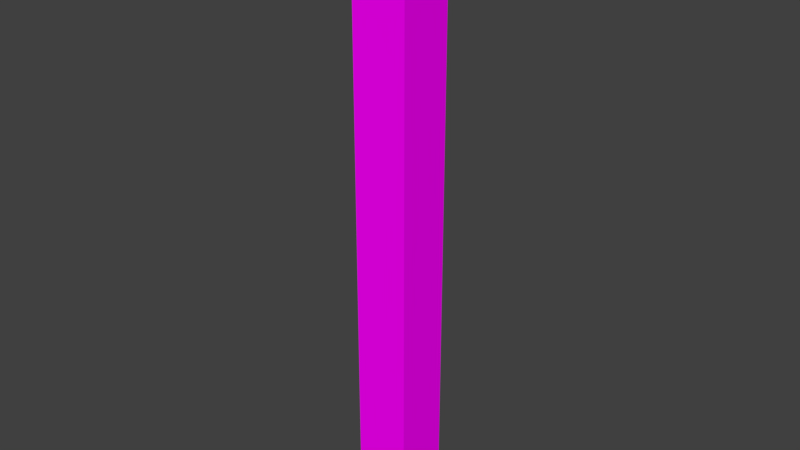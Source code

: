 # Source: LODA_SM_Corner_Fill_Ground_Floor_0.25x2.75x0.25.blend  (saved by Blender 2.78.0; exported with 4.5.12 LTS)
import bpy
from mathutils import Matrix  # noqa: F401  (used for matrix-valued properties, if any)

bpy.ops.wm.read_factory_settings(use_empty=True)
scene = bpy.context.scene
scene.name = 'Scene'

# ---- collections
col_collection_1 = bpy.data.collections.new('Collection 1'); scene.collection.children.link(col_collection_1)

# ---- images (referenced by path relative to the original .blend; pixels are not part of the script)
import os
ASSET_DIR = os.environ.get("B2B_ASSET_DIR", "")  # directory of the original .blend (textures are referenced by path, not embedded)
HERE = os.path.dirname(os.path.abspath(__file__))  # packed textures are extracted next to this script under _unpacked/

def load_image(name, relpath, width, height, colorspace="sRGB"):
    """Load a texture the original file referenced (path relative to the .blend, or extracted next to this script)."""
    p = next((c for c in (os.path.join(HERE, relpath), os.path.join(ASSET_DIR, relpath)) if relpath and os.path.exists(c)), "")
    if p:
        img = bpy.data.images.load(p, check_existing=True)
        img.name = name
    else:  # same state as the original file: an image datablock whose file is absent (Cycles renders it pink)
        img = bpy.data.images.new(name, width, height)
        img.source = "FILE"
        img.filepath = "//" + (relpath or name)
    img.colorspace_settings.name = colorspace
    return img
img_brickwork_texture_jpg = load_image('brickwork-texture.jpg', 'brickwork-texture.jpg', 1024, 1024, 'sRGB')

# ---- materials (node trees are filled in below, after node groups)
mat_brickwork = bpy.data.materials.new('Brickwork')
mat_brickwork.alpha_threshold = 0.0
mat_brickwork.roughness = 0.5

# ---- material node trees
mat_brickwork.use_nodes = True; mat_brickwork.node_tree.nodes.clear()
_N = mat_brickwork.node_tree.nodes; _L = mat_brickwork.node_tree.links
n0 = _N.new('ShaderNodeOutputMaterial'); n0.name = 'Material Output'; n0.location = (300, 300)
n1 = _N.new('ShaderNodeBsdfDiffuse'); n1.name = 'Diffuse BSDF'; n1.location = (10, 300)
n2 = _N.new('ShaderNodeTexImage'); n2.name = 'Image Texture'; n2.location = (-180, 300)
n2.width = 140
n2.image = img_brickwork_texture_jpg
_L.new(n1.outputs[0], n0.inputs[0])
_L.new(n2.outputs[0], n1.inputs[0])
n0.is_active_output = True

# ---- world
world_world = bpy.data.worlds.new('World'); scene.world = world_world
world_world.color = (0.05088, 0.05088, 0.05088)
world_world.use_sun_shadow = False
world_world.sun_shadow_jitter_overblur = 0.0
world_world.cycles.sampling_method = 'MANUAL'

# ---- meshes
me_cornergroundfloor2_75 = bpy.data.meshes.new('CornerGroundFloor2.75')
me_cornergroundfloor2_75.from_pydata([(0.0, 0.0, -0.25), (0.0, 0.25, -0.25), (0.0, 0.25, 2.5), (0.0, 0.0, 2.5), (0.25, 0.0, -0.25), (0.25, 0.25, -0.25), (0.25, 0.25, 2.5), (0.25, 0.0, 2.5)], [], [(1, 0, 3, 2), (5, 6, 7, 4), (3, 0, 4, 7), (1, 2, 6, 5), (2, 3, 7, 6), (0, 1, 5, 4)])
_uv = me_cornergroundfloor2_75.uv_layers.new(name='UVMap')
_uv.uv.foreach_set('vector', [0.0, 0.0, 0.0, 0.0, 0.0, 0.0, 0.0, 0.0, 0.08308, 0.0926, 0.08308, 1.001, 0.0005039, 1.001, 0.0005039, 0.0926, 0.0, 0.0, 0.0, 0.0, 0.0, 0.0, 0.0, 0.0, 0.9994, 0.08121, 0.9994, 1.001, 0.9158, 1.001, 0.9158, 0.08121, 0.0, 0.0, 0.0, 0.0, 0.0, 0.0, 0.0, 0.0, 0.0, 0.0, 0.0, 0.0, 0.0, 0.0, 0.0, 0.0])
me_cornergroundfloor2_75.materials.append(mat_brickwork)
me_cornergroundfloor2_75.use_remesh_preserve_volume = False
me_cornergroundfloor2_75.use_remesh_preserve_attributes = False
me_cornergroundfloor2_75.use_mirror_vertex_groups = False
me_cornergroundfloor2_75.update()

# ---- objects
ob_sm_corner_fill_ground_floor_0_25x2_75x0_25 = bpy.data.objects.new('SM_Corner_Fill_Ground_Floor_0.25x2.75x0.25', me_cornergroundfloor2_75)

# ---- transforms, parenting, visibility, modifiers, constraints
ob_sm_corner_fill_ground_floor_0_25x2_75x0_25.location = (0.0, 0.0, 0.0)
ob_sm_corner_fill_ground_floor_0_25x2_75x0_25.lineart.crease_threshold = 0.0

# ---- collection membership
col_collection_1.objects.link(ob_sm_corner_fill_ground_floor_0_25x2_75x0_25)

# ---- scene / render settings (as saved in the file)
scene.frame_start = 1; scene.frame_end = 250; scene.frame_set(1)
scene.render.engine = 'CYCLES'
scene.render.resolution_percentage = 50
scene.render.dither_intensity = 0.0
scene.cycles.use_denoising = False
scene.cycles.samples = 128
scene.cycles.sampling_pattern = 'TABULATED_SOBOL'
scene.cycles.light_sampling_threshold = 0.0
scene.cycles.use_adaptive_sampling = False
scene.cycles.use_light_tree = False
scene.cycles.blur_glossy = 0.0
scene.cycles.sample_clamp_indirect = 0.0
scene.view_settings.view_transform = 'Standard'
bpy.context.view_layer.update()

# ---- added for rendering (the .blend has no active camera and no usable light): camera, sun
cam_auto = bpy.data.cameras.new('AutoCamera')
cam_auto.lens = 50.0
cam_auto.sensor_width = 36.0
cam_auto.clip_end = 1000.0
ob_auto_camera = bpy.data.objects.new('AutoCamera', cam_auto)
scene.collection.objects.link(ob_auto_camera)
ob_auto_camera.location = (2.69031, -2.95337, 3.17725)
ob_auto_camera.rotation_euler = (1.09748, -7.21219e-08, 0.694738)
scene.camera = ob_auto_camera
light_auto_sun = bpy.data.lights.new('AutoSun', 'SUN')
light_auto_sun.energy = 3.0
light_auto_sun.angle = 0.0523599
ob_auto_sun = bpy.data.objects.new('AutoSun', light_auto_sun)
scene.collection.objects.link(ob_auto_sun)
ob_auto_sun.rotation_euler = (0.872665, 0.174533, 0.523599)
bpy.context.view_layer.update()
